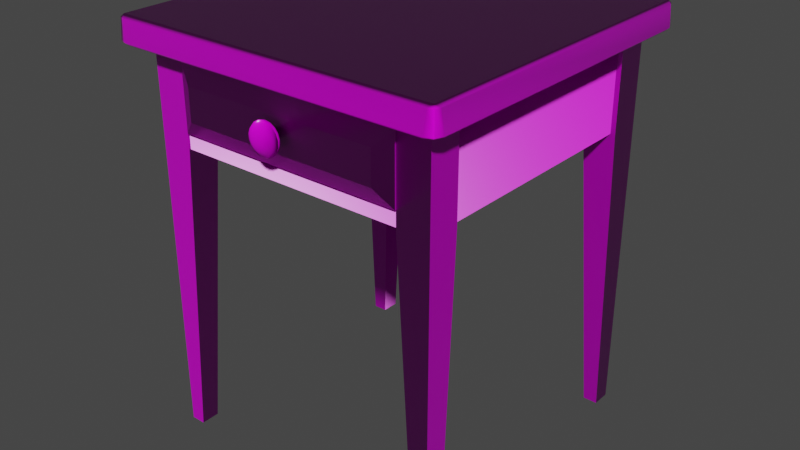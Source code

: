 # Source: painted_wooden_nightstand_1k.blend  (saved by Blender 4.0.36; exported with 4.5.12 LTS)
import bpy
from mathutils import Matrix  # noqa: F401  (used for matrix-valued properties, if any)

bpy.ops.wm.read_factory_settings(use_empty=True)
scene = bpy.context.scene
scene.name = 'Scene'

# ---- collections
col_painted_wooden_nightstand = bpy.data.collections.new('painted_wooden_nightstand'); scene.collection.children.link(col_painted_wooden_nightstand)

# ---- images (referenced by path relative to the original .blend; pixels are not part of the script)
import os
ASSET_DIR = os.environ.get("B2B_ASSET_DIR", "")  # directory of the original .blend (textures are referenced by path, not embedded)
HERE = os.path.dirname(os.path.abspath(__file__))  # packed textures are extracted next to this script under _unpacked/

def load_image(name, relpath, width, height, colorspace="sRGB"):
    """Load a texture the original file referenced (path relative to the .blend, or extracted next to this script)."""
    p = next((c for c in (os.path.join(HERE, relpath), os.path.join(ASSET_DIR, relpath)) if relpath and os.path.exists(c)), "")
    if p:
        img = bpy.data.images.load(p, check_existing=True)
        img.name = name
    else:  # same state as the original file: an image datablock whose file is absent (Cycles renders it pink)
        img = bpy.data.images.new(name, width, height)
        img.source = "FILE"
        img.filepath = "//" + (relpath or name)
    img.colorspace_settings.name = colorspace
    return img
img_painted_wooden_nightstand_diff_png = load_image('painted_wooden_nightstand_diff.png', 'textures/painted_wooden_nightstand_diff_1k.jpg', 1024, 1024, 'sRGB')
img_painted_wooden_nightstand_rough_png = load_image('painted_wooden_nightstand_rough.png', 'textures/painted_wooden_nightstand_rough_1k.exr', 1024, 1024, 'Non-Color')
img_painted_wooden_nightstand_nor_gl_png = load_image('painted_wooden_nightstand_nor_gl.png', 'textures/painted_wooden_nightstand_nor_gl_1k.exr', 1024, 1024, 'Non-Color')

# ---- materials (node trees are filled in below, after node groups)
mat_painted_wooden_nightstand = bpy.data.materials.new('painted_wooden_nightstand')
mat_painted_wooden_nightstand.use_transparent_shadow = False

# ---- node groups
ng_auto_smooth = bpy.data.node_groups.new('Auto Smooth', 'GeometryNodeTree')
_s = ng_auto_smooth.interface.new_socket(name='Geometry', in_out='OUTPUT', socket_type='NodeSocketGeometry')
_s = ng_auto_smooth.interface.new_socket(name='Geometry', in_out='INPUT', socket_type='NodeSocketGeometry')
_s = ng_auto_smooth.interface.new_socket(name='Angle', in_out='INPUT', socket_type='NodeSocketFloat')
_s.subtype = 'ANGLE'
_s.min_value = 0.0
_s.max_value = 3.142
ng_auto_smooth.is_modifier = True
_N = ng_auto_smooth.nodes; _L = ng_auto_smooth.links
n0 = _N.new('NodeGroupOutput'); n0.name = 'Group Output'; n0.location = (480, -100)
n1 = _N.new('NodeGroupInput'); n1.name = 'Group Input'; n1.location = (-420, -300)
n2 = _N.new('NodeGroupInput'); n2.name = 'Group Input.001'; n2.location = (-60, -100)
n3 = _N.new('GeometryNodeSetShadeSmooth'); n3.name = 'Set Shade Smooth'; n3.location = (120, -100)
n3.domain = 'EDGE'
n4 = _N.new('GeometryNodeSetShadeSmooth'); n4.name = 'Set Shade Smooth.001'; n4.location = (300, -100)
n5 = _N.new('GeometryNodeInputMeshEdgeAngle'); n5.name = 'Edge Angle'; n5.location = (-420, -220)
n6 = _N.new('GeometryNodeInputEdgeSmooth'); n6.name = 'Is Edge Smooth'; n6.location = (-60, -160)
n7 = _N.new('GeometryNodeInputShadeSmooth'); n7.name = 'Is Face Smooth'; n7.location = (-240, -340)
n8 = _N.new('FunctionNodeBooleanMath'); n8.name = 'Boolean Math'; n8.location = (-60, -220)
n9 = _N.new('FunctionNodeCompare'); n9.name = 'Compare'; n9.location = (-240, -180)
n9.operation = 'LESS_EQUAL'
_L.new(n5.outputs[0], n9.inputs[0])
_L.new(n4.outputs[0], n0.inputs[0])
_L.new(n1.outputs[1], n9.inputs[1])
_L.new(n9.outputs[0], n8.inputs[0])
_L.new(n7.outputs[0], n8.inputs[1])
_L.new(n2.outputs[0], n3.inputs[0])
_L.new(n6.outputs[0], n3.inputs[1])
_L.new(n3.outputs[0], n4.inputs[0])
_L.new(n8.outputs[0], n3.inputs[2])
n0.is_active_output = True

# ---- material node trees
mat_painted_wooden_nightstand.use_nodes = True; mat_painted_wooden_nightstand.node_tree.nodes.clear()
_N = mat_painted_wooden_nightstand.node_tree.nodes; _L = mat_painted_wooden_nightstand.node_tree.links
n0 = _N.new('ShaderNodeOutputMaterial'); n0.name = 'Material Output'; n0.location = (300, 300)
n1 = _N.new('ShaderNodeBsdfPrincipled'); n1.name = 'Principled BSDF'; n1.location = (10, 300)
n1.inputs[3].default_value = 1.45
n2 = _N.new('ShaderNodeTexImage'); n2.name = 'Image Texture'; n2.location = (86, -40)
n2.label = 'Base Color'
n2.image = img_painted_wooden_nightstand_diff_png
n3 = _N.new('ShaderNodeTexImage'); n3.name = 'Image Texture.001'; n3.location = (86, -320)
n3.label = 'Roughness'
n3.image = img_painted_wooden_nightstand_rough_png
n4 = _N.new('ShaderNodeTexImage'); n4.name = 'Image Texture.002'; n4.location = (86, -600)
n4.label = 'Normal'
n4.image = img_painted_wooden_nightstand_nor_gl_png
n5 = _N.new('ShaderNodeNormalMap'); n5.name = 'Normal Map'; n5.location = (-240, -60)
n6 = _N.new('ShaderNodeMapping'); n6.name = 'Mapping'; n6.location = (230, -40)
n7 = _N.new('NodeReroute'); n7.name = 'Reroute'; n7.location = (36, -495)
n7.width = 16
n7.socket_idname = 'NodeSocketVector'
n8 = _N.new('ShaderNodeTexCoord'); n8.name = 'Texture Coordinate'; n8.location = (30, -40)
n9 = _N.new('NodeFrame'); n9.name = 'Frame'; n9.location = (-1270, 340)
n9.label = 'Mapping'
n9.width = 400
n10 = _N.new('NodeFrame'); n10.name = 'Frame.001'; n10.location = (-626, 540)
n10.label = 'Textures'
n10.width = 356
n2.parent = n10
n3.parent = n10
n4.parent = n10
n6.parent = n9
n7.parent = n10
n8.parent = n9
_L.new(n1.outputs[0], n0.inputs[0])
_L.new(n2.outputs[0], n1.inputs[0])
_L.new(n3.outputs[0], n1.inputs[2])
_L.new(n4.outputs[0], n5.inputs[1])
_L.new(n5.outputs[0], n1.inputs[5])
_L.new(n7.outputs[0], n2.inputs[0])
_L.new(n7.outputs[0], n3.inputs[0])
_L.new(n7.outputs[0], n4.inputs[0])
_L.new(n6.outputs[0], n7.inputs[0])
_L.new(n8.outputs[2], n6.inputs[0])
n0.is_active_output = True

# ---- world
world_world = bpy.data.worlds.new('World'); scene.world = world_world
world_world.use_nodes = True; world_world.node_tree.nodes.clear()
_N = world_world.node_tree.nodes; _L = world_world.node_tree.links
n0 = _N.new('ShaderNodeOutputWorld'); n0.name = 'World Output'; n0.location = (300, 300)
n1 = _N.new('ShaderNodeBackground'); n1.name = 'Background'; n1.location = (10, 300)
n1.inputs[0].default_value = (0.05088, 0.05088, 0.05088, 1.0)
_L.new(n1.outputs[0], n0.inputs[0])
n0.is_active_output = True
world_world.color = (0.05088, 0.05088, 0.05088)
world_world.use_sun_shadow = False
world_world.sun_shadow_jitter_overblur = 0.0

# ---- meshes
me_nightstand_024 = bpy.data.meshes.new('nightstand.024')
me_nightstand_024.from_pydata([(-0.2206, -0.2204, -1.672e-08), (-0.1992, -0.2204, -1.672e-08), (-0.2206, -0.1924, -1.672e-08), (-0.1992, -0.1924, -1.672e-08), (-0.2206, -0.1723, 0.4416), (-0.2206, -0.2204, 0.5807), (-0.1724, -0.2204, 0.4416), (-0.1724, -0.1723, 0.4416), (-0.2206, -0.1723, 0.5807), (-0.1724, -0.2204, 0.5807), (-0.1724, -0.1723, 0.5807), (0.2206, -0.2204, 1.672e-08), (0.1992, -0.2204, 1.672e-08), (0.2206, -0.1924, 1.672e-08), (0.1992, -0.1924, 1.672e-08), (0.2206, -0.1723, 0.4416), (0.2206, -0.2204, 0.5807), (0.1724, -0.2204, 0.4416), (0.1724, -0.1723, 0.4416), (0.2206, -0.1723, 0.5807), (0.1724, -0.2204, 0.5807), (0.1724, -0.1723, 0.5807), (-0.2206, 0.2204, 3.345e-08), (-0.1992, 0.2204, 3.345e-08), (-0.2206, 0.1924, 3.345e-08), (-0.1992, 0.1924, 3.345e-08), (-0.2206, 0.1723, 0.4416), (-0.2206, 0.2204, 0.5807), (-0.1724, 0.2204, 0.4416), (-0.1724, 0.1723, 0.4416), (-0.2206, 0.1723, 0.5807), (-0.1724, 0.2204, 0.5807), (-0.1724, 0.1723, 0.5807), (0.2206, 0.2204, 3.345e-08), (0.1992, 0.2204, 3.345e-08), (0.2206, 0.1924, 3.345e-08), (0.1992, 0.1924, 3.345e-08), (0.2206, 0.1723, 0.4416), (0.2206, 0.2204, 0.5807), (0.1724, 0.2204, 0.4416), (0.1724, 0.1723, 0.4416), (0.2206, 0.1723, 0.5807), (0.1724, 0.2204, 0.5807), (0.1724, 0.1723, 0.5807), (-0.2125, -0.1764, 0.444), (-0.1798, -0.1764, 0.444), (-0.2125, 0.1765, 0.444), (-0.1798, 0.1765, 0.444), (-0.2125, -0.1764, 0.5819), (-0.1798, -0.1764, 0.5819), (-0.2125, 0.1765, 0.5819), (-0.1798, 0.1765, 0.5819), (0.1808, -0.1764, 0.444), (0.2135, -0.1764, 0.444), (0.1808, 0.1765, 0.444), (0.2135, 0.1765, 0.444), (0.1808, -0.1764, 0.5819), (0.2135, -0.1764, 0.5819), (0.1808, 0.1765, 0.5819), (0.2135, 0.1765, 0.5819), (0.1746, 0.1808, 0.444), (0.1746, 0.2135, 0.444), (-0.1783, 0.1808, 0.444), (-0.1783, 0.2135, 0.444), (0.1746, 0.1808, 0.5819), (0.1746, 0.2135, 0.5819), (-0.1783, 0.1808, 0.5819), (-0.1783, 0.2135, 0.5819), (-0.2441, -0.2445, 0.6155), (-0.2472, -0.2476, 0.6115), (-0.2397, -0.251, 0.6115), (-0.2505, -0.2401, 0.6115), (-0.2441, 0.2399, 0.6155), (-0.2505, 0.2355, 0.6115), (-0.2472, 0.243, 0.6115), (-0.2397, 0.2464, 0.6115), (0.2419, -0.2445, 0.6155), (0.2483, -0.2401, 0.6115), (0.2449, -0.2476, 0.6115), (0.2374, -0.251, 0.6115), (0.2419, 0.2399, 0.6155), (0.2374, 0.2464, 0.6115), (0.2449, 0.243, 0.6115), (0.2483, 0.2355, 0.6115), (-0.2337, -0.2502, 0.5777), (-0.2498, -0.2342, 0.5777), (-0.2451, -0.2455, 0.5777), (-0.2377, -0.2539, 0.5813), (-0.2534, -0.2381, 0.5813), (-0.2488, -0.2492, 0.5813), (-0.2498, 0.2296, 0.5777), (-0.2337, 0.2456, 0.5777), (-0.2451, 0.2409, 0.5777), (-0.2534, 0.2335, 0.5813), (-0.2377, 0.2492, 0.5813), (-0.2488, 0.2446, 0.5813), (0.2475, -0.2342, 0.5777), (0.2315, -0.2502, 0.5777), (0.2428, -0.2455, 0.5777), (0.2512, -0.2381, 0.5813), (0.2354, -0.2539, 0.5813), (0.2465, -0.2492, 0.5813), (0.2315, 0.2456, 0.5777), (0.2475, 0.2296, 0.5777), (0.2428, 0.2409, 0.5777), (0.2354, 0.2492, 0.5813), (0.2512, 0.2335, 0.5813), (0.2465, 0.2446, 0.5813), (-0.1818, -0.2179, 0.4444), (-0.1818, -0.2179, 0.4652), (-0.1818, -0.186, 0.4444), (-0.1818, -0.186, 0.4652), (0.1775, -0.186, 0.4652), (0.1775, -0.186, 0.4444), (0.1775, -0.2179, 0.4444), (0.1775, -0.2179, 0.4652), (-0.1818, -0.2179, 0.5652), (-0.1818, -0.2179, 0.586), (-0.1818, -0.186, 0.5652), (-0.1818, -0.186, 0.586), (0.1775, -0.186, 0.586), (0.1775, -0.186, 0.5652), (0.1775, -0.2179, 0.5652), (0.1775, -0.2179, 0.586), (-0.2337, 0.2296, 0.5777), (0.2315, 0.2296, 0.5777), (0.2315, -0.2342, 0.5777), (-0.2337, -0.2342, 0.5777)], [], [(0, 2, 3, 1), (7, 4, 8, 10), (3, 2, 4, 7), (0, 1, 6, 5), (1, 3, 7, 6), (2, 0, 5, 4), (5, 6, 9), (6, 7, 10, 9), (4, 5, 8), (11, 12, 14, 13), (18, 21, 19, 15), (14, 18, 15, 13), (11, 16, 17, 12), (12, 17, 18, 14), (13, 15, 16, 11), (16, 20, 17), (17, 20, 21, 18), (15, 19, 16), (22, 23, 25, 24), (29, 32, 30, 26), (25, 29, 26, 24), (22, 27, 28, 23), (23, 28, 29, 25), (24, 26, 27, 22), (27, 31, 28), (28, 31, 32, 29), (26, 30, 27), (33, 35, 36, 34), (40, 37, 41, 43), (36, 35, 37, 40), (33, 34, 39, 38), (34, 36, 40, 39), (35, 33, 38, 37), (38, 39, 42), (39, 40, 43, 42), (37, 38, 41), (44, 46, 47, 45), (45, 47, 51, 49), (46, 44, 48, 50), (52, 54, 55, 53), (53, 55, 59, 57), (54, 52, 56, 58), (60, 62, 63, 61), (61, 63, 67, 65), (62, 60, 64, 66), (94, 91, 92, 95), (85, 88, 93, 90), (87, 70, 69, 89), (74, 95, 93, 73), (68, 71, 69, 70), (75, 94, 95, 74), (72, 75, 74, 73), (99, 77, 78, 101), (101, 78, 79, 100), (76, 79, 78, 77), (82, 107, 105, 81), (83, 106, 107, 82), (80, 83, 82, 81), (81, 105, 94, 75), (80, 76, 77, 83), (68, 72, 73, 71), (68, 76, 80, 72), (72, 80, 81, 75), (70, 87, 100, 79), (95, 92, 90, 93), (84, 87, 89, 86), (86, 89, 88, 85), (106, 103, 104, 107), (107, 104, 102, 105), (100, 97, 98, 101), (101, 98, 96, 99), (84, 97, 100, 87), (91, 94, 105, 102), (73, 93, 88, 71), (76, 68, 70, 79), (126, 98, 97), (77, 99, 106, 83), (96, 103, 106, 99), (110, 113, 114, 108), (119, 120, 121, 118), (109, 115, 112, 111), (109, 108, 114, 115), (111, 112, 113, 110), (118, 121, 122, 116), (117, 116, 122, 123), (89, 69, 71, 88), (127, 86, 85), (104, 125, 102), (92, 124, 90), (91, 102, 125, 124), (127, 126, 97, 84), (124, 125, 126, 127), (125, 103, 96, 126), (90, 124, 127, 85), (126, 96, 98), (127, 84, 86), (104, 103, 125), (92, 91, 124)])
me_nightstand_024.polygons.foreach_set('use_smooth', [True] * 98)
_k = set([(0, 1), (0, 2), (0, 5), (1, 3), (1, 6), (2, 3), (2, 4), (3, 7), (4, 8), (6, 9), (7, 10), (11, 12), (11, 13), (11, 16), (12, 14), (12, 17), (13, 14), (13, 15), (14, 18), (15, 19), (17, 20), (18, 21), (22, 23), (22, 24), (22, 27), (23, 25), (23, 28), (24, 25), (24, 26), (25, 29), (26, 30), (28, 31), (29, 32), (33, 34), (33, 35), (33, 38), (34, 36), (34, 39), (35, 36), (35, 37), (36, 40), (37, 41), (39, 42), (40, 43), (44, 45), (44, 46), (45, 47), (46, 47), (48, 50), (49, 51), (52, 53), (52, 54), (53, 55), (54, 55), (56, 58), (57, 59), (60, 61), (60, 62), (61, 63), (62, 63), (64, 66), (65, 67), (84, 86), (84, 97), (85, 86), (85, 90), (90, 92), (91, 92), (91, 102), (96, 98), (96, 103), (97, 98), (102, 104), (103, 104), (108, 114), (109, 115), (110, 113), (111, 112), (116, 122), (118, 121)])
me_nightstand_024.attributes.new('sharp_edge', 'BOOLEAN', 'EDGE').data.foreach_set('value', [ (min(e.vertices), max(e.vertices)) in _k for e in me_nightstand_024.edges])
_uv = me_nightstand_024.uv_layers.new(name='UVMap')
_uv.uv.foreach_set('vector', [0.1168, 0.1801, 0.1367, 0.1801, 0.1367, 0.1953, 0.1168, 0.1953, 0.4698, 0.8788, 0.4698, 0.9094, 0.3813, 0.9094, 0.3813, 0.8788, 0.7511, 0.8958, 0.7511, 0.9094, 0.4698, 0.9094, 0.4698, 0.8788, 0.9363, 0.7515, 0.9227, 0.7515, 0.9056, 0.4705, 0.9363, 0.382, 0.811, 0.382, 0.8288, 0.382, 0.8416, 0.6635, 0.811, 0.6635, 0.7513, 0.8519, 0.7513, 0.8698, 0.3819, 0.8698, 0.4704, 0.8392, 0.9363, 0.382, 0.9056, 0.4705, 0.9056, 0.382, 0.811, 0.6635, 0.8416, 0.6635, 0.8416, 0.752, 0.811, 0.752, 0.4704, 0.8392, 0.3819, 0.8698, 0.3819, 0.8392, 0.08909, 0.1801, 0.08909, 0.1953, 0.1089, 0.1953, 0.1089, 0.1801, 0.9307, 0.09244, 0.9307, 0.003956, 0.9, 0.003956, 0.9, 0.09244, 0.9136, 0.3737, 0.9307, 0.09244, 0.9, 0.09244, 0.9, 0.3737, 0.9442, 0.382, 0.9442, 0.7515, 0.9749, 0.663, 0.9578, 0.382, 0.374, 0.8253, 0.09244, 0.8253, 0.09244, 0.8559, 0.374, 0.8431, 0.8743, 0.1286, 0.8616, 0.4106, 0.8921, 0.4994, 0.8921, 0.1286, 0.9442, 0.7515, 0.9749, 0.7515, 0.9749, 0.663, 0.09244, 0.8253, 0.003961, 0.8253, 0.003961, 0.8559, 0.09244, 0.8559, 0.8616, 0.4106, 0.8616, 0.4994, 0.8921, 0.4994, 0.09123, 0.219, 0.09123, 0.2039, 0.1111, 0.2039, 0.1111, 0.219, 0.9171, 0.7899, 0.9171, 0.8784, 0.8864, 0.8784, 0.8864, 0.7899, 0.9, 0.5086, 0.9171, 0.7899, 0.8864, 0.7899, 0.8864, 0.5086, 0.7426, 0.949, 0.3731, 0.949, 0.4616, 0.9183, 0.7426, 0.9354, 0.8375, 0.3752, 0.8375, 0.09274, 0.868, 0.09274, 0.8553, 0.3752, 0.003961, 0.8698, 0.285, 0.857, 0.3734, 0.8876, 0.003961, 0.8876, 0.3731, 0.949, 0.3731, 0.9183, 0.4616, 0.9183, 0.8375, 0.09274, 0.8375, 0.003959, 0.868, 0.003959, 0.868, 0.09274, 0.285, 0.857, 0.3734, 0.857, 0.3734, 0.8876, 0.8911, 0.07917, 0.8911, 0.09902, 0.8759, 0.09902, 0.8759, 0.07917, 0.9269, 0.2846, 0.9573, 0.2846, 0.9573, 0.3723, 0.9269, 0.3723, 0.9438, 0.005937, 0.9573, 0.005937, 0.9573, 0.2846, 0.9269, 0.2846, 0.3734, 0.8966, 0.3734, 0.9102, 0.09244, 0.9272, 0.00396, 0.8966, 0.8296, 0.374, 0.8118, 0.374, 0.799, 0.09244, 0.8296, 0.09244, 0.8607, 0.5086, 0.8785, 0.5086, 0.8785, 0.8781, 0.8479, 0.7896, 0.00396, 0.8966, 0.09244, 0.9272, 0.00396, 0.9272, 0.8296, 0.09244, 0.799, 0.09244, 0.799, 0.003963, 0.8296, 0.003963, 0.8479, 0.7896, 0.8785, 0.8781, 0.8479, 0.8781, 0.3461, 0.7986, 0.1216, 0.7986, 0.1216, 0.7778, 0.3461, 0.7778, 0.1215, 0.6545, 0.003955, 0.6545, 0.003955, 0.4869, 0.1215, 0.4869, 0.7925, 0.4493, 0.7925, 0.5668, 0.6249, 0.5668, 0.6249, 0.4493, 0.1511, 0.2285, 0.1511, 0.003957, 0.1719, 0.003957, 0.1719, 0.2285, 0.3781, 0.1715, 0.2605, 0.1715, 0.2605, 0.003958, 0.3781, 0.003959, 0.617, 0.4493, 0.617, 0.5668, 0.4494, 0.5668, 0.4494, 0.4493, 0.1798, 0.2285, 0.1798, 0.003958, 0.2006, 0.003958, 0.2006, 0.2285, 0.1432, 0.1715, 0.02565, 0.1715, 0.02565, 0.003963, 0.1432, 0.003962, 0.4302, 0.6935, 0.4302, 0.5759, 0.5978, 0.5759, 0.5978, 0.6935, 0.01186, 0.9562, 0.014, 0.9598, 0.005525, 0.9604, 0.003997, 0.9563, 0.6783, 0.9895, 0.6761, 0.9859, 0.9843, 0.9858, 0.9822, 0.9894, 0.6529, 0.9779, 0.6543, 0.9581, 0.6598, 0.958, 0.6608, 0.978, 0.9911, 0.9659, 0.9921, 0.9859, 0.9843, 0.9858, 0.9857, 0.966, 0.7845, 0.3274, 0.7896, 0.3248, 0.7872, 0.3301, 0.7819, 0.3325, 0.01043, 0.9364, 0.01186, 0.9562, 0.003997, 0.9563, 0.004982, 0.9362, 0.7845, 0.009069, 0.7819, 0.00396, 0.7872, 0.006356, 0.7896, 0.01166, 0.9697, 0.3203, 0.9894, 0.3218, 0.9896, 0.3272, 0.9696, 0.3282, 0.3356, 0.978, 0.3366, 0.958, 0.342, 0.9581, 0.3435, 0.9779, 0.4653, 0.3274, 0.4679, 0.3325, 0.4626, 0.3301, 0.4602, 0.3248, 0.3278, 0.9362, 0.3288, 0.9562, 0.321, 0.9561, 0.3224, 0.9364, 0.9894, 0.01042, 0.9697, 0.01183, 0.9696, 0.003996, 0.9896, 0.004976, 0.4653, 0.009069, 0.4601, 0.01166, 0.4625, 0.006354, 0.4679, 0.00396, 0.3224, 0.9364, 0.321, 0.9561, 0.01186, 0.9562, 0.01043, 0.9364, 0.4653, 0.009069, 0.4653, 0.3274, 0.4602, 0.3248, 0.4601, 0.01166, 0.7845, 0.3274, 0.7845, 0.009069, 0.7896, 0.01166, 0.7896, 0.3248, 0.7845, 0.3274, 0.4653, 0.3274, 0.4653, 0.009069, 0.7845, 0.009069, 0.7845, 0.009069, 0.4653, 0.009069, 0.4679, 0.00396, 0.7819, 0.00396, 0.6543, 0.9581, 0.6529, 0.9779, 0.3435, 0.9779, 0.342, 0.9581, 0.9921, 0.9859, 0.9906, 0.9901, 0.9822, 0.9894, 0.9843, 0.9858, 0.6508, 0.9815, 0.6529, 0.9779, 0.6608, 0.978, 0.6592, 0.9822, 0.6698, 0.9901, 0.6683, 0.9859, 0.6761, 0.9859, 0.6783, 0.9895, 0.9697, 0.01183, 0.966, 0.01396, 0.9654, 0.005529, 0.9696, 0.003996, 0.3288, 0.9562, 0.3273, 0.9604, 0.3188, 0.9597, 0.321, 0.9561, 0.3435, 0.9779, 0.3456, 0.9815, 0.3372, 0.9822, 0.3356, 0.978, 0.9696, 0.3282, 0.9654, 0.3266, 0.966, 0.3182, 0.9697, 0.3203, 0.6508, 0.9815, 0.3456, 0.9815, 0.3435, 0.9779, 0.6529, 0.9779, 0.014, 0.9598, 0.01186, 0.9562, 0.321, 0.9561, 0.3188, 0.9597, 0.9857, 0.966, 0.9843, 0.9858, 0.6761, 0.9859, 0.6747, 0.966, 0.4653, 0.3274, 0.7845, 0.3274, 0.7819, 0.3325, 0.4679, 0.3325, 0.189, 0.4714, 0.1933, 0.4757, 0.189, 0.4775, 0.9894, 0.3218, 0.9697, 0.3203, 0.9697, 0.01183, 0.9894, 0.01042, 0.966, 0.3182, 0.966, 0.01396, 0.9697, 0.01183, 0.9697, 0.3203, 0.9876, 0.9069, 0.759, 0.9069, 0.759, 0.8867, 0.9876, 0.8867, 0.9828, 0.8026, 0.9828, 0.574, 0.996, 0.574, 0.996, 0.8026, 0.759, 0.9164, 0.9876, 0.9164, 0.9876, 0.9366, 0.759, 0.9366, 0.9903, 0.5651, 0.977, 0.5651, 0.977, 0.3365, 0.9903, 0.3365, 0.3939, 0.2083, 0.2605, 0.2083, 0.2605, 0.1801, 0.3939, 0.1801, 0.2455, 0.9881, 0.01688, 0.9881, 0.01688, 0.9678, 0.2455, 0.9678, 0.203, 0.287, 0.2313, 0.287, 0.2313, 0.4204, 0.203, 0.4204, 0.6683, 0.9859, 0.6693, 0.9659, 0.6747, 0.966, 0.6761, 0.9859, 0.01012, 0.4714, 0.005764, 0.4757, 0.003959, 0.4714, 0.1933, 0.2888, 0.189, 0.2931, 0.189, 0.287, 0.005764, 0.2888, 0.01012, 0.2931, 0.003959, 0.2931, 0.01012, 0.287, 0.189, 0.287, 0.189, 0.2931, 0.01012, 0.2931, 0.01012, 0.4714, 0.189, 0.4714, 0.189, 0.4775, 0.01012, 0.4775, 0.01012, 0.2931, 0.189, 0.2931, 0.189, 0.4714, 0.01012, 0.4714, 0.189, 0.2931, 0.1951, 0.2931, 0.1951, 0.4714, 0.189, 0.4714, 0.003959, 0.2931, 0.01012, 0.2931, 0.01012, 0.4714, 0.003959, 0.4714, 0.189, 0.4714, 0.1951, 0.4714, 0.1933, 0.4757, 0.01012, 0.4714, 0.01012, 0.4775, 0.005764, 0.4757, 0.1933, 0.2888, 0.1951, 0.2931, 0.189, 0.2931, 0.005764, 0.2888, 0.01012, 0.287, 0.01012, 0.2931])
me_nightstand_024.materials.append(mat_painted_wooden_nightstand)
me_nightstand_024.use_remesh_fix_poles = True
me_nightstand_024.use_remesh_preserve_attributes = False
me_nightstand_024.update()
me_nightstand_025 = bpy.data.meshes.new('nightstand.025')
me_nightstand_025.from_pydata([(-0.1482, -0.02162, 0.02702), (0.148, -0.02162, 0.02702), (-0.1699, 0.01145, 0.05038), (0.1732, 0.01145, 0.05038), (-0.1699, 0.01145, -0.04453), (-0.1482, -0.02162, -0.02117), (0.148, -0.02162, -0.02117), (0.1732, 0.01145, -0.04453), (-0.1699, -0.01128, 0.05038), (0.1732, -0.01128, 0.05038), (-0.1699, -0.01128, -0.04453), (0.1732, -0.01128, -0.04453), (-0.1677, 0.007106, 0.0494), (-0.1677, 0.007106, -0.04414), (-0.1474, 0.007106, 0.0494), (-0.1474, 0.007106, -0.04414), (-0.1677, 0.3757, 0.0494), (-0.1677, 0.3757, -0.04414), (-0.1474, 0.3544, -0.04414), (-0.1474, 0.3544, 0.0494), (0.1481, 0.007106, 0.0494), (0.1481, 0.007106, -0.04414), (0.1684, 0.007106, 0.0494), (0.1684, 0.007106, -0.04414), (0.1684, 0.3757, 0.0494), (0.1684, 0.3757, -0.04414), (0.1481, 0.3544, 0.0494), (0.1481, 0.3544, -0.04414), (-0.1569, 0.00343, -0.04435), (0.1602, 0.00343, -0.04435), (-0.1569, 0.365, -0.04435), (0.1602, 0.365, -0.04368), (-0.0002539, -0.02674, 0.01092), (-0.003269, -0.02674, 0.01039), (-0.005921, -0.02674, 0.008861), (-0.00789, -0.02674, 0.006516), (-0.008937, -0.02674, 0.003638), (-0.008937, -0.02674, 0.0005761), (-0.00789, -0.02674, -0.002301), (-0.005921, -0.02674, -0.004647), (-0.003269, -0.02674, -0.006178), (-0.0002539, -0.02674, -0.00671), (0.002762, -0.02674, -0.006178), (0.005414, -0.02674, -0.004647), (0.007382, -0.02674, -0.002301), (0.008429, -0.02674, 0.0005761), (0.008429, -0.02674, 0.003638), (0.007382, -0.02674, 0.006516), (0.005414, -0.02674, 0.008861), (0.002762, -0.02674, 0.01039), (-0.0002539, -0.03778, 0.02543), (-0.008231, -0.03778, 0.02402), (-0.01525, -0.03778, 0.01997), (-0.02045, -0.03778, 0.01377), (-0.02322, -0.03778, 0.006157), (-0.02322, -0.03778, -0.001943), (-0.02045, -0.03778, -0.009554), (-0.01525, -0.03778, -0.01576), (-0.008231, -0.03778, -0.01981), (-0.0002539, -0.03778, -0.02122), (0.007723, -0.03778, -0.01981), (0.01474, -0.03778, -0.01576), (0.01994, -0.03778, -0.009554), (0.02271, -0.03778, -0.001943), (0.02271, -0.03778, 0.006157), (0.01994, -0.03778, 0.01377), (0.01474, -0.03778, 0.01997), (0.007723, -0.03778, 0.02402), (-0.0002539, -0.0429, 0.02246), (-0.007214, -0.0429, 0.02123), (-0.01333, -0.0429, 0.0177), (-0.01788, -0.0429, 0.01228), (-0.02029, -0.0429, 0.005641), (-0.02029, -0.0429, -0.001426), (-0.01788, -0.0429, -0.008067), (-0.01333, -0.0429, -0.01348), (-0.007214, -0.0429, -0.01701), (-0.0002539, -0.0429, -0.01824), (0.006706, -0.0429, -0.01701), (0.01283, -0.0429, -0.01348), (0.01737, -0.0429, -0.008067), (0.01979, -0.0429, -0.001426), (0.01979, -0.0429, 0.005641), (0.01737, -0.0429, 0.01228), (0.01283, -0.0429, 0.0177), (0.006706, -0.0429, 0.02123), (-0.0002539, -0.04728, 0.01419), (-0.004385, -0.04728, 0.01346), (-0.008017, -0.04728, 0.01136), (-0.01071, -0.04728, 0.008146), (-0.01215, -0.04728, 0.004205), (-0.01215, -0.04728, 9.9e-06), (-0.01071, -0.04728, -0.003932), (-0.008017, -0.04728, -0.007145), (-0.004385, -0.04728, -0.009242), (-0.0002539, -0.04728, -0.009971), (0.003877, -0.04728, -0.009242), (0.00751, -0.04728, -0.007145), (0.01021, -0.04728, -0.003932), (0.01164, -0.04728, 9.9e-06), (0.01164, -0.04728, 0.004205), (0.01021, -0.04728, 0.008146), (0.00751, -0.04728, 0.01136), (0.003877, -0.04728, 0.01346), (-0.0002539, -0.02144, 0.008322), (-0.002379, -0.02144, 0.007947), (-0.004248, -0.02144, 0.006868), (-0.005636, -0.02144, 0.005214), (-0.006374, -0.02144, 0.003186), (-0.006374, -0.02144, 0.001028), (-0.005636, -0.02144, -0.001), (-0.004248, -0.02144, -0.002653), (-0.002379, -0.02144, -0.003732), (-0.0002539, -0.02144, -0.004107), (0.001872, -0.02144, -0.003732), (0.003741, -0.02144, -0.002653), (0.005128, -0.02144, -0.001), (0.005866, -0.02144, 0.001028), (0.005866, -0.02144, 0.003186), (0.005128, -0.02144, 0.005214), (0.003741, -0.02144, 0.006868), (0.001872, -0.02144, 0.007947), (-0.0002539, -0.04861, 0.002107), (-0.0002539, -0.03415, 0.02472), (-0.0002539, -0.02951, 0.0196), (-0.006238, -0.02951, 0.01855), (-0.007988, -0.03415, 0.02336), (-0.0115, -0.02951, 0.01551), (-0.01479, -0.03415, 0.01943), (-0.01541, -0.02951, 0.01086), (-0.01984, -0.03415, 0.01341), (-0.01748, -0.02951, 0.005145), (-0.02252, -0.03415, 0.006034), (-0.01748, -0.02951, -0.000931), (-0.02252, -0.03415, -0.001819), (-0.01541, -0.02951, -0.006641), (-0.01984, -0.03415, -0.009199), (-0.0115, -0.02951, -0.0113), (-0.01479, -0.03415, -0.01521), (-0.006238, -0.02951, -0.01433), (-0.007988, -0.03415, -0.01914), (-0.0002539, -0.02951, -0.01539), (-0.0002539, -0.03415, -0.02051), (0.00573, -0.02951, -0.01433), (0.00748, -0.03415, -0.01914), (0.01099, -0.02951, -0.0113), (0.01428, -0.03415, -0.01521), (0.0149, -0.02951, -0.006641), (0.01933, -0.03415, -0.009199), (0.01698, -0.02951, -0.000931), (0.02202, -0.03415, -0.001819), (0.01698, -0.02951, 0.005145), (0.02202, -0.03415, 0.006034), (0.0149, -0.02951, 0.01086), (0.01933, -0.03415, 0.01341), (0.01099, -0.02951, 0.01551), (0.01428, -0.03415, 0.01943), (0.00573, -0.02951, 0.01855), (0.00748, -0.03415, 0.02336), (0.1602, 0.00343, -0.04201), (-0.1569, 0.00343, -0.04201), (0.1602, 0.365, -0.04201), (-0.1569, 0.365, -0.04201)], [], [(8, 9, 3, 2), (10, 4, 7, 11), (9, 11, 7, 3), (2, 4, 10, 8), (3, 7, 4, 2), (0, 5, 6, 1), (1, 9, 8, 0), (5, 10, 11, 6), (6, 11, 9, 1), (0, 8, 10, 5), (25, 17, 16, 24), (13, 12, 16, 17), (27, 26, 19, 18), (15, 13, 17, 18), (14, 15, 18, 19), (12, 14, 19, 16), (24, 16, 19, 26), (27, 18, 17, 25), (22, 23, 25, 24), (21, 20, 26, 27), (25, 23, 21, 27), (26, 20, 22, 24), (28, 30, 31, 29), (107, 108, 36, 35), (104, 105, 33, 32), (115, 116, 44, 43), (108, 109, 37, 36), (116, 117, 45, 44), (109, 110, 38, 37), (117, 118, 46, 45), (110, 111, 39, 38), (118, 119, 47, 46), (111, 112, 40, 39), (119, 120, 48, 47), (112, 113, 41, 40), (105, 106, 34, 33), (120, 121, 49, 48), (113, 114, 42, 41), (106, 107, 35, 34), (114, 115, 43, 42), (138, 140, 58, 57), (154, 156, 66, 65), (140, 142, 59, 58), (158, 123, 50, 67), (156, 158, 67, 66), (142, 144, 60, 59), (128, 130, 53, 52), (144, 146, 61, 60), (130, 132, 54, 53), (32, 33, 125, 124), (146, 148, 62, 61), (132, 134, 55, 54), (148, 150, 63, 62), (134, 136, 56, 55), (150, 152, 64, 63), (136, 138, 57, 56), (152, 154, 65, 64), (41, 42, 143, 141), (34, 35, 129, 127), (126, 128, 52, 51), (42, 43, 145, 143), (35, 36, 131, 129), (43, 44, 147, 145), (36, 37, 133, 131), (44, 45, 149, 147), (37, 38, 135, 133), (45, 46, 151, 149), (38, 39, 137, 135), (46, 47, 153, 151), (39, 40, 139, 137), (49, 32, 124, 157), (47, 48, 155, 153), (40, 41, 141, 139), (33, 34, 127, 125), (48, 49, 157, 155), (60, 61, 79, 78), (53, 54, 72, 71), (61, 62, 80, 79), (54, 55, 73, 72), (62, 63, 81, 80), (55, 56, 74, 73), (63, 64, 82, 81), (56, 57, 75, 74), (64, 65, 83, 82), (57, 58, 76, 75), (50, 51, 69, 68), (65, 66, 84, 83), (58, 59, 77, 76), (51, 52, 70, 69), (66, 67, 85, 84), (59, 60, 78, 77), (52, 53, 71, 70), (67, 50, 68, 85), (79, 80, 98, 97), (72, 73, 91, 90), (80, 81, 99, 98), (73, 74, 92, 91), (81, 82, 100, 99), (74, 75, 93, 92), (82, 83, 101, 100), (75, 76, 94, 93), (68, 69, 87, 86), (83, 84, 102, 101), (76, 77, 95, 94), (69, 70, 88, 87), (84, 85, 103, 102), (77, 78, 96, 95), (70, 71, 89, 88), (85, 68, 86, 103), (78, 79, 97, 96), (71, 72, 90, 89), (121, 104, 32, 49), (122, 103, 86), (122, 92, 93), (122, 99, 100), (122, 91, 92), (122, 98, 99), (122, 90, 91), (122, 97, 98), (122, 89, 90), (122, 96, 97), (122, 88, 89), (122, 95, 96), (122, 87, 88), (122, 94, 95), (122, 86, 87), (122, 93, 94), (102, 103, 122), (122, 100, 101), (122, 101, 102), (126, 123, 124, 125), (128, 126, 125, 127), (130, 128, 127, 129), (132, 130, 129, 131), (134, 132, 131, 133), (136, 134, 133, 135), (138, 136, 135, 137), (140, 138, 137, 139), (142, 140, 139, 141), (144, 142, 141, 143), (146, 144, 143, 145), (148, 146, 145, 147), (150, 148, 147, 149), (152, 150, 149, 151), (154, 152, 151, 153), (156, 154, 153, 155), (158, 156, 155, 157), (123, 158, 157, 124), (123, 126, 51, 50), (160, 159, 161, 162), (28, 30, 162, 160), (29, 28, 160, 159), (31, 29, 159, 161), (30, 31, 161, 162)])
me_nightstand_025.polygons.foreach_set('use_smooth', [True] * 154)
_k = set([(2, 3), (2, 4), (2, 8), (3, 7), (3, 9), (4, 7), (4, 10), (7, 11), (8, 9), (8, 10), (9, 11), (10, 11), (12, 16), (13, 17), (14, 19), (15, 18), (16, 17), (16, 24), (17, 25), (18, 19), (18, 27), (19, 26), (20, 26), (21, 27), (22, 24), (23, 25), (24, 25), (26, 27)])
me_nightstand_025.attributes.new('sharp_edge', 'BOOLEAN', 'EDGE').data.foreach_set('value', [ (min(e.vertices), max(e.vertices)) in _k for e in me_nightstand_025.edges])
_uv = me_nightstand_025.uv_layers.new(name='UVMap')
_uv.uv.foreach_set('vector', [0.9637, 0.946, 0.7505, 0.946, 0.7505, 0.9599, 0.9637, 0.9599, 0.386, 0.1313, 0.4168, 0.1313, 0.4168, 0.003961, 0.386, 0.003961, 0.892, 0.07125, 0.892, 0.003955, 0.8759, 0.003955, 0.8759, 0.07125, 0.4179, 0.2078, 0.4179, 0.1405, 0.4018, 0.1405, 0.4018, 0.2078, 0.3398, 0.7689, 0.3398, 0.7085, 0.1216, 0.7085, 0.1216, 0.7689, 0.7765, 0.4141, 0.7773, 0.3649, 0.478, 0.365, 0.4774, 0.4144, 0.4774, 0.4144, 0.4495, 0.4404, 0.8017, 0.4404, 0.7765, 0.4141, 0.7773, 0.3649, 0.8021, 0.3384, 0.4497, 0.3392, 0.478, 0.365, 0.478, 0.365, 0.4497, 0.3392, 0.4495, 0.4404, 0.4774, 0.4144, 0.7765, 0.4141, 0.8017, 0.4404, 0.8021, 0.3384, 0.7773, 0.3649, 0.7092, 0.7621, 0.4955, 0.7621, 0.4955, 0.7026, 0.7092, 0.7026, 0.3639, 0.6393, 0.3639, 0.6988, 0.1294, 0.6988, 0.1294, 0.6393, 0.003957, 0.7897, 0.003957, 0.663, 0.1136, 0.663, 0.1136, 0.7897, 0.4394, 0.003958, 0.4522, 0.003958, 0.4522, 0.2399, 0.4394, 0.2263, 0.7164, 0.7719, 0.7164, 0.8314, 0.4955, 0.8314, 0.4955, 0.7719, 0.003959, 0.003956, 0.01773, 0.003956, 0.01773, 0.2614, 0.003959, 0.2772, 0.2319, 0.2772, 0.003959, 0.2772, 0.01773, 0.2614, 0.2181, 0.2614, 0.2526, 0.2263, 0.4394, 0.2263, 0.4522, 0.2399, 0.2398, 0.2399, 0.8031, 0.8105, 0.7436, 0.8105, 0.7436, 0.5759, 0.8031, 0.5759, 0.4875, 0.7026, 0.4875, 0.8163, 0.3719, 0.8163, 0.3719, 0.7026, 0.2398, 0.2399, 0.2398, 0.003959, 0.2526, 0.003959, 0.2526, 0.2263, 0.2181, 0.2614, 0.2181, 0.003955, 0.2319, 0.003955, 0.2319, 0.2772, 0.6057, 0.69, 0.7357, 0.69, 0.7357, 0.5759, 0.6057, 0.5759, 0.04913, 0.223, 0.05397, 0.224, 0.05421, 0.239, 0.04419, 0.2372, 0.04046, 0.2117, 0.04191, 0.2165, 0.02901, 0.2241, 0.02565, 0.2146, 0.06377, 0.1988, 0.05951, 0.1962, 0.06439, 0.1819, 0.07325, 0.1871, 0.05397, 0.224, 0.05888, 0.2233, 0.06427, 0.2373, 0.05421, 0.239, 0.05951, 0.1962, 0.05464, 0.1952, 0.05432, 0.1802, 0.06439, 0.1819, 0.05888, 0.2233, 0.06325, 0.2209, 0.07315, 0.2323, 0.06427, 0.2373, 0.05464, 0.1952, 0.04973, 0.1959, 0.04428, 0.182, 0.05432, 0.1802, 0.06325, 0.2209, 0.06654, 0.2172, 0.07975, 0.2244, 0.07315, 0.2323, 0.04973, 0.1959, 0.0454, 0.1983, 0.03549, 0.1871, 0.04428, 0.182, 0.06654, 0.2172, 0.06836, 0.2125, 0.08328, 0.2148, 0.07975, 0.2244, 0.0454, 0.1983, 0.04217, 0.2021, 0.02904, 0.1949, 0.03549, 0.1871, 0.06836, 0.2125, 0.06848, 0.2075, 0.08331, 0.2046, 0.08328, 0.2148, 0.04191, 0.2165, 0.04493, 0.2204, 0.03544, 0.232, 0.02901, 0.2241, 0.04217, 0.2021, 0.04044, 0.2067, 0.02565, 0.2045, 0.02904, 0.1949, 0.06848, 0.2075, 0.06688, 0.2027, 0.07983, 0.1949, 0.08331, 0.2046, 0.04493, 0.2204, 0.04913, 0.223, 0.04419, 0.2372, 0.03544, 0.232, 0.06688, 0.2027, 0.06377, 0.1988, 0.07325, 0.1871, 0.07983, 0.1949, 0.1486, 0.5249, 0.141, 0.5454, 0.1299, 0.5435, 0.1388, 0.5194, 0.2428, 0.6041, 0.2566, 0.5875, 0.2664, 0.5929, 0.2501, 0.6126, 0.141, 0.5454, 0.141, 0.5673, 0.1299, 0.5693, 0.1299, 0.5435, 0.264, 0.5672, 0.264, 0.5456, 0.2749, 0.5435, 0.2749, 0.5689, 0.2566, 0.5875, 0.264, 0.5672, 0.2749, 0.5689, 0.2664, 0.5929, 0.141, 0.5673, 0.1485, 0.5879, 0.1388, 0.5936, 0.1299, 0.5693, 0.2429, 0.5089, 0.2242, 0.498, 0.228, 0.4876, 0.2499, 0.5003, 0.1485, 0.5879, 0.1625, 0.6046, 0.1554, 0.6133, 0.1388, 0.5936, 0.2242, 0.498, 0.2029, 0.4941, 0.2029, 0.483, 0.228, 0.4876, 0.2239, 0.5529, 0.2213, 0.5457, 0.241, 0.5344, 0.2461, 0.5489, 0.1625, 0.6046, 0.1814, 0.6154, 0.1777, 0.626, 0.1554, 0.6133, 0.2029, 0.4941, 0.1816, 0.4977, 0.1777, 0.4872, 0.2029, 0.483, 0.1814, 0.6154, 0.2028, 0.619, 0.203, 0.6302, 0.1777, 0.626, 0.1816, 0.4977, 0.1627, 0.5084, 0.1555, 0.4998, 0.1777, 0.4872, 0.2028, 0.619, 0.2241, 0.6151, 0.2281, 0.6255, 0.203, 0.6302, 0.1627, 0.5084, 0.1486, 0.5249, 0.1388, 0.5194, 0.1555, 0.4998, 0.2241, 0.6151, 0.2428, 0.6041, 0.2501, 0.6126, 0.2281, 0.6255, 0.1811, 0.5603, 0.1836, 0.5673, 0.1642, 0.5785, 0.1591, 0.5641, 0.2164, 0.5399, 0.2099, 0.5361, 0.2176, 0.515, 0.231, 0.5226, 0.2567, 0.5254, 0.2429, 0.5089, 0.2499, 0.5003, 0.2662, 0.5197, 0.1836, 0.5673, 0.1884, 0.5731, 0.174, 0.5904, 0.1642, 0.5785, 0.2099, 0.5361, 0.2024, 0.5348, 0.2025, 0.5123, 0.2176, 0.515, 0.1884, 0.5731, 0.1949, 0.5769, 0.1872, 0.5981, 0.174, 0.5904, 0.2024, 0.5348, 0.195, 0.5362, 0.1874, 0.515, 0.2025, 0.5123, 0.1949, 0.5769, 0.2023, 0.5783, 0.2024, 0.6008, 0.1872, 0.5981, 0.195, 0.5362, 0.1885, 0.5399, 0.1741, 0.5226, 0.1874, 0.515, 0.2023, 0.5783, 0.2098, 0.577, 0.2175, 0.5981, 0.2024, 0.6008, 0.1885, 0.5399, 0.1836, 0.5457, 0.1642, 0.5344, 0.1741, 0.5226, 0.2098, 0.577, 0.2163, 0.5732, 0.2308, 0.5905, 0.2175, 0.5981, 0.1836, 0.5457, 0.1811, 0.5528, 0.159, 0.5489, 0.1642, 0.5344, 0.2238, 0.5604, 0.2239, 0.5529, 0.2461, 0.5489, 0.246, 0.5643, 0.2163, 0.5732, 0.2212, 0.5675, 0.2407, 0.5787, 0.2308, 0.5905, 0.1811, 0.5528, 0.1811, 0.5603, 0.1591, 0.5641, 0.159, 0.5489, 0.2213, 0.5457, 0.2164, 0.5399, 0.231, 0.5226, 0.241, 0.5344, 0.2212, 0.5675, 0.2238, 0.5604, 0.246, 0.5643, 0.2407, 0.5787, 0.3416, 0.4889, 0.3663, 0.4889, 0.3636, 0.5057, 0.3447, 0.5056, 0.3183, 0.62, 0.2994, 0.6043, 0.3122, 0.5932, 0.3265, 0.6052, 0.3663, 0.4889, 0.3895, 0.4975, 0.3811, 0.5123, 0.3636, 0.5057, 0.2994, 0.6043, 0.2871, 0.583, 0.3029, 0.5769, 0.3122, 0.5932, 0.3895, 0.4975, 0.4083, 0.5134, 0.3954, 0.5245, 0.3811, 0.5123, 0.2871, 0.583, 0.2828, 0.5587, 0.2997, 0.5584, 0.3029, 0.5769, 0.4083, 0.5134, 0.4204, 0.5348, 0.4046, 0.5408, 0.3954, 0.5245, 0.2828, 0.5587, 0.287, 0.5344, 0.3031, 0.54, 0.2997, 0.5584, 0.4204, 0.5348, 0.4245, 0.5591, 0.4076, 0.5592, 0.4046, 0.5408, 0.287, 0.5344, 0.2994, 0.5131, 0.3125, 0.5238, 0.3031, 0.54, 0.389, 0.6201, 0.366, 0.6284, 0.3628, 0.6118, 0.3804, 0.6055, 0.4245, 0.5591, 0.4202, 0.5832, 0.4042, 0.5776, 0.4076, 0.5592, 0.2994, 0.5131, 0.3183, 0.4972, 0.327, 0.5119, 0.3125, 0.5238, 0.366, 0.6284, 0.3414, 0.6284, 0.3441, 0.6117, 0.3628, 0.6118, 0.4202, 0.5832, 0.4079, 0.6044, 0.3948, 0.5937, 0.4042, 0.5776, 0.3183, 0.4972, 0.3416, 0.4889, 0.3447, 0.5056, 0.327, 0.5119, 0.3414, 0.6284, 0.3183, 0.62, 0.3265, 0.6052, 0.3441, 0.6117, 0.4079, 0.6044, 0.389, 0.6201, 0.3804, 0.6055, 0.3948, 0.5937, 0.3636, 0.5057, 0.3811, 0.5123, 0.3689, 0.5326, 0.3591, 0.529, 0.3122, 0.5932, 0.3029, 0.5769, 0.3252, 0.5687, 0.3303, 0.5778, 0.3811, 0.5123, 0.3954, 0.5245, 0.3769, 0.5394, 0.3689, 0.5326, 0.3029, 0.5769, 0.2997, 0.5584, 0.3235, 0.5583, 0.3252, 0.5687, 0.3954, 0.5245, 0.4046, 0.5408, 0.3821, 0.5485, 0.3769, 0.5394, 0.2997, 0.5584, 0.3031, 0.54, 0.3254, 0.548, 0.3235, 0.5583, 0.4046, 0.5408, 0.4076, 0.5592, 0.3839, 0.5588, 0.3821, 0.5485, 0.3031, 0.54, 0.3125, 0.5238, 0.3308, 0.539, 0.3254, 0.548, 0.3804, 0.6055, 0.3628, 0.6118, 0.3586, 0.5884, 0.3686, 0.585, 0.4076, 0.5592, 0.4042, 0.5776, 0.382, 0.5692, 0.3839, 0.5588, 0.3125, 0.5238, 0.327, 0.5119, 0.3388, 0.5324, 0.3308, 0.539, 0.3628, 0.6118, 0.3441, 0.6117, 0.3481, 0.5883, 0.3586, 0.5884, 0.4042, 0.5776, 0.3948, 0.5937, 0.3767, 0.5783, 0.382, 0.5692, 0.327, 0.5119, 0.3447, 0.5056, 0.3487, 0.529, 0.3388, 0.5324, 0.3441, 0.6117, 0.3265, 0.6052, 0.3383, 0.5846, 0.3481, 0.5883, 0.3948, 0.5937, 0.3804, 0.6055, 0.3686, 0.585, 0.3767, 0.5783, 0.3447, 0.5056, 0.3636, 0.5057, 0.3591, 0.529, 0.3487, 0.529, 0.3265, 0.6052, 0.3122, 0.5932, 0.3303, 0.5778, 0.3383, 0.5846, 0.04044, 0.2067, 0.04046, 0.2117, 0.02565, 0.2146, 0.02565, 0.2045, 0.3537, 0.5586, 0.3767, 0.5783, 0.3686, 0.585, 0.3537, 0.5586, 0.3235, 0.5583, 0.3254, 0.548, 0.3537, 0.5586, 0.3769, 0.5394, 0.3821, 0.5485, 0.3537, 0.5586, 0.3252, 0.5687, 0.3235, 0.5583, 0.3537, 0.5586, 0.3689, 0.5326, 0.3769, 0.5394, 0.3537, 0.5586, 0.3303, 0.5778, 0.3252, 0.5687, 0.3537, 0.5586, 0.3591, 0.529, 0.3689, 0.5326, 0.3537, 0.5586, 0.3383, 0.5846, 0.3303, 0.5778, 0.3537, 0.5586, 0.3487, 0.529, 0.3591, 0.529, 0.3537, 0.5586, 0.3481, 0.5883, 0.3383, 0.5846, 0.3537, 0.5586, 0.3388, 0.5324, 0.3487, 0.529, 0.3537, 0.5586, 0.3586, 0.5884, 0.3481, 0.5883, 0.3537, 0.5586, 0.3308, 0.539, 0.3388, 0.5324, 0.3537, 0.5586, 0.3686, 0.585, 0.3586, 0.5884, 0.3537, 0.5586, 0.3254, 0.548, 0.3308, 0.539, 0.382, 0.5692, 0.3767, 0.5783, 0.3537, 0.5586, 0.3537, 0.5586, 0.3821, 0.5485, 0.3839, 0.5588, 0.3537, 0.5586, 0.3839, 0.5588, 0.382, 0.5692, 0.2567, 0.5254, 0.264, 0.5456, 0.2461, 0.5489, 0.241, 0.5344, 0.2429, 0.5089, 0.2567, 0.5254, 0.241, 0.5344, 0.231, 0.5226, 0.2242, 0.498, 0.2429, 0.5089, 0.231, 0.5226, 0.2176, 0.515, 0.2029, 0.4941, 0.2242, 0.498, 0.2176, 0.515, 0.2025, 0.5123, 0.1816, 0.4977, 0.2029, 0.4941, 0.2025, 0.5123, 0.1874, 0.515, 0.1627, 0.5084, 0.1816, 0.4977, 0.1874, 0.515, 0.1741, 0.5226, 0.1486, 0.5249, 0.1627, 0.5084, 0.1741, 0.5226, 0.1642, 0.5344, 0.141, 0.5454, 0.1486, 0.5249, 0.1642, 0.5344, 0.159, 0.5489, 0.141, 0.5673, 0.141, 0.5454, 0.159, 0.5489, 0.1591, 0.5641, 0.1485, 0.5879, 0.141, 0.5673, 0.1591, 0.5641, 0.1642, 0.5785, 0.1625, 0.6046, 0.1485, 0.5879, 0.1642, 0.5785, 0.174, 0.5904, 0.1814, 0.6154, 0.1625, 0.6046, 0.174, 0.5904, 0.1872, 0.5981, 0.2028, 0.619, 0.1814, 0.6154, 0.1872, 0.5981, 0.2024, 0.6008, 0.2241, 0.6151, 0.2028, 0.619, 0.2024, 0.6008, 0.2175, 0.5981, 0.2428, 0.6041, 0.2241, 0.6151, 0.2175, 0.5981, 0.2308, 0.5905, 0.2566, 0.5875, 0.2428, 0.6041, 0.2308, 0.5905, 0.2407, 0.5787, 0.264, 0.5672, 0.2566, 0.5875, 0.2407, 0.5787, 0.246, 0.5643, 0.264, 0.5456, 0.264, 0.5672, 0.246, 0.5643, 0.2461, 0.5489, 0.264, 0.5456, 0.2567, 0.5254, 0.2662, 0.5197, 0.2749, 0.5435, 0.4415, 0.4793, 0.2398, 0.4793, 0.2398, 0.2494, 0.4415, 0.2494, 0.003959, 0.8075, 0.2339, 0.8075, 0.2339, 0.8082, 0.003959, 0.8082, 0.4259, 0.2057, 0.4259, 0.003957, 0.4266, 0.003957, 0.4266, 0.2057, 0.2086, 0.2339, 0.2086, 0.003959, 0.2093, 0.003959, 0.2093, 0.2339, 0.8468, 0.384, 0.8468, 0.5857, 0.8461, 0.5857, 0.8461, 0.384])
me_nightstand_025.materials.append(mat_painted_wooden_nightstand)
me_nightstand_025.use_remesh_fix_poles = True
me_nightstand_025.use_remesh_preserve_attributes = False
me_nightstand_025.update()

# ---- objects
ob_painted_wooden_nightstand = bpy.data.objects.new('painted_wooden_nightstand', me_nightstand_024)
ob_painted_wooden_nightstand_drawer = bpy.data.objects.new('painted_wooden_nightstand_drawer', me_nightstand_025)

# ---- transforms, parenting, visibility, modifiers, constraints
ob_painted_wooden_nightstand.location = (0.0, 0.0, 0.0)
_m = ob_painted_wooden_nightstand.modifiers.new('Auto Smooth', 'NODES')
_m.node_group = ng_auto_smooth
_gi = [s.identifier for s in ng_auto_smooth.interface.items_tree if s.item_type == 'SOCKET' and s.in_out == 'INPUT']
_m[_gi[1]] = 3.142  # Angle
_m = ob_painted_wooden_nightstand.modifiers.new('WeightedNormal', 'WEIGHTED_NORMAL')
_m.keep_sharp = True
ob_painted_wooden_nightstand_drawer.location = (-0.0006063, -0.2109, 0.5121)
_m = ob_painted_wooden_nightstand_drawer.modifiers.new('Auto Smooth', 'NODES')
_m.node_group = ng_auto_smooth
_gi = [s.identifier for s in ng_auto_smooth.interface.items_tree if s.item_type == 'SOCKET' and s.in_out == 'INPUT']
_m[_gi[1]] = 3.142  # Angle
_m = ob_painted_wooden_nightstand_drawer.modifiers.new('WeightedNormal', 'WEIGHTED_NORMAL')
_m.keep_sharp = True

# ---- collection membership
col_painted_wooden_nightstand.objects.link(ob_painted_wooden_nightstand)
col_painted_wooden_nightstand.objects.link(ob_painted_wooden_nightstand_drawer)

# ---- scene / render settings (as saved in the file)
scene.frame_start = 1; scene.frame_end = 250; scene.frame_set(1)
scene.render.engine = 'BLENDER_EEVEE_NEXT'
scene.render.fps = 25
scene.cycles.use_denoising = False
scene.cycles.samples = 128
scene.cycles.sampling_pattern = 'TABULATED_SOBOL'
scene.cycles.use_adaptive_sampling = False
scene.cycles.use_light_tree = False
scene.eevee.use_gtao = True
scene.eevee.use_raytracing = True
scene.view_settings.view_transform = 'Filmic'
bpy.context.view_layer.update()

# ---- added for rendering (the .blend has no active camera and no usable light): camera, sun
cam_auto = bpy.data.cameras.new('AutoCamera')
cam_auto.lens = 50.0
cam_auto.sensor_width = 36.0
cam_auto.clip_end = 1000.0
ob_auto_camera = bpy.data.objects.new('AutoCamera', cam_auto)
scene.collection.objects.link(ob_auto_camera)
ob_auto_camera.location = (0.872825, -1.05386, 1.00692)
ob_auto_camera.rotation_euler = (1.09748, -7.21219e-08, 0.694738)
scene.camera = ob_auto_camera
light_auto_sun = bpy.data.lights.new('AutoSun', 'SUN')
light_auto_sun.energy = 3.0
light_auto_sun.angle = 0.0523599
ob_auto_sun = bpy.data.objects.new('AutoSun', light_auto_sun)
scene.collection.objects.link(ob_auto_sun)
ob_auto_sun.rotation_euler = (0.872665, 0.174533, 0.523599)
bpy.context.view_layer.update()

